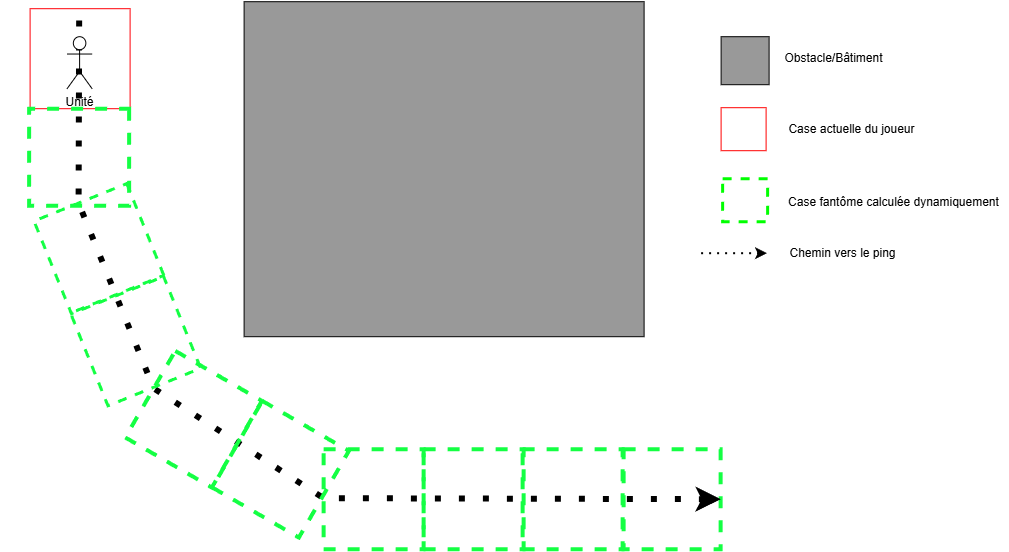

The diagram above was exported from draw.io. Its source (the exported page's mxGraphModel, read from the mxfile embedded in the PNG):
<mxGraphModel dx="4362" dy="1858" grid="0" gridSize="1" guides="1" tooltips="1" connect="0" arrows="0" fold="1" page="1" pageScale="1" pageWidth="827" pageHeight="1169" math="0" shadow="0">
  <root>
    <mxCell id="0" />
    <mxCell id="1" parent="0" />
    <mxCell id="2" parent="1" style="rounded=0;whiteSpace=wrap;html=1;strokeColor=light-dark(#000000,#000000);fillColor=light-dark(#999999,#999999);" value="" vertex="1">
      <mxGeometry height="335" width="400" x="1844" y="1568" as="geometry" />
    </mxCell>
    <mxCell id="3" parent="1" style="rounded=0;whiteSpace=wrap;html=1;strokeColor=light-dark(#14FF43,#14FF43);dashed=1;fillColor=none;strokeWidth=4;" value="" vertex="1">
      <mxGeometry height="100" width="97" x="2224" y="2016" as="geometry" />
    </mxCell>
    <mxCell id="4" parent="1" style="rounded=0;whiteSpace=wrap;html=1;strokeColor=light-dark(#14FF43,#14FF43);dashed=1;fillColor=none;strokeWidth=4;" value="" vertex="1">
      <mxGeometry height="100" width="100" x="2123" y="2016" as="geometry" />
    </mxCell>
    <mxCell id="5" parent="1" style="rounded=0;whiteSpace=wrap;html=1;strokeColor=light-dark(#14FF43,#14FF43);dashed=1;fillColor=none;strokeWidth=4;" value="" vertex="1">
      <mxGeometry height="100" width="100" x="2024" y="2016" as="geometry" />
    </mxCell>
    <mxCell id="6" parent="1" style="rounded=0;whiteSpace=wrap;html=1;strokeColor=light-dark(#14FF43,#14FF43);dashed=1;fillColor=none;strokeWidth=4;" value="" vertex="1">
      <mxGeometry height="100" width="100" x="1924" y="2016" as="geometry" />
    </mxCell>
    <mxCell id="7" edge="1" parent="1" source="3" style="endArrow=none;dashed=1;html=1;dashPattern=1 3;strokeWidth=6;rounded=0;exitX=1;exitY=0.5;exitDx=0;exitDy=0;entryX=0.016;entryY=0.504;entryDx=0;entryDy=0;entryPerimeter=0;startArrow=classic;startFill=1;" target="13" value="">
      <mxGeometry height="50" relative="1" width="50" as="geometry">
        <Array as="points">
          <mxPoint x="1924" y="2065" />
          <mxPoint x="1754" y="1955" />
          <mxPoint x="1679" y="1770" />
        </Array>
        <mxPoint x="2321" y="2066" as="sourcePoint" />
        <mxPoint x="1674" y="1533" as="targetPoint" />
      </mxGeometry>
    </mxCell>
    <mxCell id="8" parent="1" style="rounded=0;whiteSpace=wrap;html=1;strokeColor=light-dark(#14FF43,#14FF43);dashed=1;fillColor=none;rotation=30;strokeWidth=4;" value="" vertex="1">
      <mxGeometry height="100" width="100" x="1831" y="1986" as="geometry" />
    </mxCell>
    <mxCell id="9" parent="1" style="rounded=0;whiteSpace=wrap;html=1;strokeColor=light-dark(#14FF43,#14FF43);dashed=1;fillColor=none;rotation=30;strokeWidth=4;" value="" vertex="1">
      <mxGeometry height="100" width="100" x="1744" y="1936" as="geometry" />
    </mxCell>
    <mxCell id="10" connectable="0" parent="1" style="group;rotation=38;strokeWidth=1;" value="" vertex="1">
      <mxGeometry height="150" width="187" x="1626.5" y="1786" as="geometry" />
    </mxCell>
    <mxCell id="11" parent="10" style="rounded=0;whiteSpace=wrap;html=1;strokeColor=light-dark(#14FF43,#14FF43);dashed=1;fillColor=none;rotation=68;strokeWidth=3;" value="" vertex="1">
      <mxGeometry height="100" width="100" x="22.5" y="-21" as="geometry" />
    </mxCell>
    <mxCell id="12" parent="10" style="rounded=0;whiteSpace=wrap;html=1;strokeColor=light-dark(#14FF43,#14FF43);dashed=1;fillColor=none;rotation=68;strokeWidth=3;" value="" vertex="1">
      <mxGeometry height="100" width="100" x="59" y="71" as="geometry" />
    </mxCell>
    <mxCell id="13" parent="1" style="rounded=0;whiteSpace=wrap;html=1;strokeColor=light-dark(#FF0008,#14FF43);fillColor=none;rotation=90;" value="" vertex="1">
      <mxGeometry height="100" width="100" x="1630" y="1575" as="geometry" />
    </mxCell>
    <mxCell id="14" parent="1" style="rounded=0;whiteSpace=wrap;html=1;strokeColor=light-dark(#14FF43,#14FF43);dashed=1;fillColor=none;rotation=90;strokeWidth=4;" value="" vertex="1">
      <mxGeometry height="100" width="97" x="1631" y="1674" as="geometry" />
    </mxCell>
    <mxCell id="15" parent="1" style="shape=umlActor;verticalLabelPosition=bottom;verticalAlign=top;html=1;outlineConnect=0;" value="Unité" vertex="1">
      <mxGeometry height="52" width="25" x="1667" y="1603" as="geometry" />
    </mxCell>
    <mxCell id="16" parent="1" style="rounded=0;whiteSpace=wrap;html=1;strokeColor=light-dark(#000000,#000000);fillColor=light-dark(#999999,#999999);" value="" vertex="1">
      <mxGeometry height="48" width="48" x="2321" y="1603" as="geometry" />
    </mxCell>
    <mxCell id="17" parent="1" style="text;html=1;whiteSpace=wrap;strokeColor=none;fillColor=none;align=center;verticalAlign=middle;rounded=0;" value="Obstacle/Bâtiment" vertex="1">
      <mxGeometry height="30" width="111" x="2378" y="1610" as="geometry" />
    </mxCell>
    <mxCell id="18" parent="1" style="rounded=0;whiteSpace=wrap;html=1;strokeColor=#FF0000;" value="" vertex="1">
      <mxGeometry height="43" width="45" x="2321" y="1674" as="geometry" />
    </mxCell>
    <mxCell id="19" parent="1" style="text;html=1;whiteSpace=wrap;strokeColor=none;fillColor=none;align=center;verticalAlign=middle;rounded=0;" value="Case actuelle du joueur" vertex="1">
      <mxGeometry height="30" width="133" x="2385" y="1680.5" as="geometry" />
    </mxCell>
    <mxCell id="20" parent="1" style="rounded=0;whiteSpace=wrap;html=1;strokeColor=#00FF00;dashed=1;strokeWidth=3;" value="" vertex="1">
      <mxGeometry height="43" width="45" x="2322.5" y="1745" as="geometry" />
    </mxCell>
    <mxCell id="21" parent="1" style="text;html=1;whiteSpace=wrap;strokeColor=none;fillColor=none;align=center;verticalAlign=middle;rounded=0;" value="Case fantôme calculée dynamiquement" vertex="1">
      <mxGeometry height="30" width="231" x="2378" y="1754" as="geometry" />
    </mxCell>
    <mxCell id="22" edge="1" parent="1" style="endArrow=classic;dashed=1;html=1;dashPattern=1 3;strokeWidth=2;rounded=0;endFill=1;" value="">
      <mxGeometry height="50" relative="1" width="50" as="geometry">
        <mxPoint x="2301.5" y="1820" as="sourcePoint" />
        <mxPoint x="2367.5" y="1820" as="targetPoint" />
      </mxGeometry>
    </mxCell>
    <mxCell id="23" parent="1" style="text;html=1;whiteSpace=wrap;strokeColor=none;fillColor=none;align=center;verticalAlign=middle;rounded=0;" value="Chemin vers le ping" vertex="1">
      <mxGeometry height="30" width="125" x="2380.75" y="1805" as="geometry" />
    </mxCell>
  </root>
</mxGraphModel>